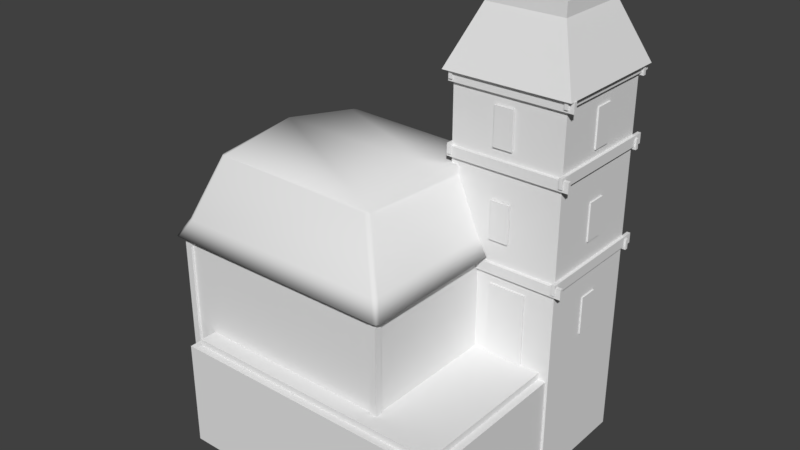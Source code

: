 # Source: TLAXAlqueria.blend  (saved by Blender 2.79.0; exported with 4.5.12 LTS)
import bpy
from mathutils import Matrix  # noqa: F401  (used for matrix-valued properties, if any)

bpy.ops.wm.read_factory_settings(use_empty=True)
scene = bpy.context.scene
scene.name = 'Scene'

# ---- collections
col_collection_1 = bpy.data.collections.new('Collection 1'); scene.collection.children.link(col_collection_1)

# ---- world
world_world = bpy.data.worlds.new('World'); scene.world = world_world
world_world.color = (0.05088, 0.05088, 0.05088)
world_world.use_sun_shadow = False
world_world.sun_shadow_jitter_overblur = 0.0
world_world.cycles.sampling_method = 'MANUAL'
world_world.light_settings.ao_factor = 0.5593

# ---- meshes
me_cube_003 = bpy.data.meshes.new('Cube.003')
me_cube_003.from_pydata([(-9.377, -7.528, -6.213), (-9.377, -7.528, -0.1823), (-9.377, 7.528, -6.213), (-9.377, 7.528, -0.1823), (6.691, -7.528, -6.213), (6.691, -7.528, -0.1823), (6.691, 7.528, -6.213), (6.691, 7.528, -0.1823), (7.408, -6.291, -5.765), (7.408, -5.868, -5.765), (7.801, -6.291, -5.765), (7.801, -5.868, -5.765), (7.408, -6.291, 5.841), (7.408, -5.868, 5.841), (7.801, -6.291, 5.841), (7.801, -5.868, 5.841), (7.408, 5.902, -5.765), (7.408, 6.325, -5.765), (7.801, 5.902, -5.765), (7.801, 6.325, -5.765), (7.408, 5.902, 5.841), (7.408, 6.325, 5.841), (7.801, 5.902, 5.841), (7.801, 6.325, 5.841), (-5.113, 5.902, 0.1181), (-5.113, 6.325, 0.1181), (-4.72, 5.902, 0.1181), (-4.72, 6.325, 0.1181), (-5.113, 5.902, 5.841), (-5.113, 6.325, 5.841), (-4.72, 5.902, 5.841), (-4.72, 6.325, 5.841), (-5.83, -7.909, 3.562), (-5.83, -7.909, 1.436), (-6.897, -7.909, 1.436), (-6.897, -7.909, 3.562), (-5.83, -8.03, 3.562), (-5.83, -8.03, 1.436), (-6.897, -8.03, 1.436), (-6.897, -8.03, 3.562), (-9.475, -5.351, 3.562), (-9.475, -5.351, 1.436), (-9.475, -4.284, 1.436), (-9.475, -4.284, 3.562), (-9.596, -5.351, 3.562), (-9.596, -5.351, 1.436), (-9.596, -4.284, 1.436), (-9.596, -4.284, 3.562), (-6.773, -1.621, 8.819), (-6.773, -1.621, 6.694), (-5.706, -1.621, 6.694), (-5.706, -1.621, 8.819), (-6.773, -1.499, 8.819), (-6.773, -1.499, 6.694), (-5.706, -1.499, 6.694), (-5.706, -1.499, 8.819), (-9.475, -5.351, 8.819), (-9.475, -5.351, 6.694), (-9.475, -4.284, 6.694), (-9.475, -4.284, 8.819), (-9.596, -5.351, 8.819), (-9.596, -5.351, 6.694), (-9.596, -4.284, 6.694), (-9.596, -4.284, 8.819), (-5.83, -7.909, 8.819), (-5.83, -7.909, 6.694), (-6.897, -7.909, 6.694), (-6.897, -7.909, 8.819), (-5.83, -8.03, 8.819), (-5.83, -8.03, 6.694), (-6.897, -8.03, 6.694), (-6.897, -8.03, 8.819), (-3.261, -4.029, 13.69), (-3.261, -4.029, 11.57), (-3.261, -5.096, 11.57), (-3.261, -5.096, 13.69), (-3.14, -4.029, 13.69), (-3.14, -4.029, 11.57), (-3.14, -5.096, 11.57), (-3.14, -5.096, 13.69), (-5.83, -7.909, 13.69), (-5.83, -7.909, 11.57), (-6.897, -7.909, 11.57), (-6.897, -7.909, 13.69), (-5.83, -8.03, 13.69), (-5.83, -8.03, 11.57), (-6.897, -8.03, 11.57), (-6.897, -8.03, 13.69), (-9.475, -5.351, 13.69), (-9.475, -5.351, 11.57), (-9.475, -4.284, 11.57), (-9.475, -4.284, 13.69), (-9.596, -5.351, 13.69), (-9.596, -5.351, 11.57), (-9.596, -4.284, 11.57), (-9.596, -4.284, 13.69), (-6.773, -1.621, 13.69), (-6.773, -1.621, 11.57), (-5.706, -1.621, 11.57), (-5.706, -1.621, 13.69), (-6.773, -1.499, 13.69), (-6.773, -1.499, 11.57), (-5.706, -1.499, 11.57), (-5.706, -1.499, 13.69), (-3.134, -8.475, 14.42), (-3.134, -8.475, 14.99), (-3.323, -8.475, 14.42), (-3.323, -8.475, 14.99), (-3.134, -1.353, 14.42), (-3.134, -1.353, 14.99), (-3.323, -1.353, 14.42), (-3.323, -1.353, 14.99), (-3.022, -7.907, 14.26), (-3.022, -7.907, 14.83), (-3.022, -8.097, 14.26), (-3.022, -8.097, 14.83), (-9.79, -7.907, 14.26), (-9.79, -7.907, 14.83), (-9.79, -8.097, 14.26), (-9.79, -8.097, 14.83), (-9.494, -8.475, 14.42), (-9.494, -8.475, 14.99), (-9.684, -8.475, 14.42), (-9.684, -8.475, 14.99), (-9.494, -1.353, 14.42), (-9.494, -1.353, 14.99), (-9.684, -1.353, 14.42), (-9.684, -1.353, 14.99), (-3.05, -1.444, 14.26), (-3.05, -1.444, 14.83), (-3.05, -1.634, 14.26), (-3.05, -1.634, 14.83), (-9.955, -1.444, 14.26), (-9.955, -1.444, 14.83), (-9.955, -1.634, 14.26), (-9.955, -1.634, 14.83), (-3.05, -1.444, 10.42), (-3.05, -1.444, 10.99), (-3.05, -1.634, 10.42), (-3.05, -1.634, 10.99), (-9.955, -1.444, 10.42), (-9.955, -1.444, 10.99), (-9.955, -1.634, 10.42), (-9.955, -1.634, 10.99), (-9.494, -8.475, 10.58), (-9.494, -8.475, 11.15), (-9.684, -8.475, 10.58), (-9.684, -8.475, 11.15), (-9.494, -1.353, 10.58), (-9.494, -1.353, 11.15), (-9.684, -1.353, 10.58), (-9.684, -1.353, 11.15), (-3.022, -7.907, 10.42), (-3.022, -7.907, 10.99), (-3.022, -8.097, 10.42), (-3.022, -8.097, 10.99), (-9.79, -7.907, 10.42), (-9.79, -7.907, 10.99), (-9.79, -8.097, 10.42), (-9.79, -8.097, 10.99), (-3.134, -8.475, 10.58), (-3.134, -8.475, 11.15), (-3.323, -8.475, 10.58), (-3.323, -8.475, 11.15), (-3.134, -1.353, 10.58), (-3.134, -1.353, 11.15), (-3.323, -1.353, 10.58), (-3.323, -1.353, 11.15), (-3.134, -8.475, 5.011), (-3.134, -8.475, 5.581), (-3.323, -8.475, 5.011), (-3.323, -8.475, 5.581), (-3.134, -1.353, 5.011), (-3.134, -1.353, 5.581), (-3.323, -1.353, 5.011), (-3.323, -1.353, 5.581), (-3.022, -7.907, 4.849), (-3.022, -7.907, 5.419), (-3.022, -8.097, 4.849), (-3.022, -8.097, 5.419), (-9.79, -7.907, 4.849), (-9.79, -7.907, 5.419), (-9.79, -8.097, 4.849), (-9.79, -8.097, 5.419), (-9.494, -8.475, 5.011), (-9.494, -8.475, 5.581), (-9.684, -8.475, 5.011), (-9.684, -8.475, 5.581), (-9.494, -1.353, 5.011), (-9.494, -1.353, 5.581), (-9.684, -1.353, 5.011), (-9.684, -1.353, 5.581), (-4.957, -1.444, 4.849), (-4.957, -1.444, 5.419), (-4.957, -1.634, 4.849), (-4.957, -1.634, 5.419), (-9.955, -1.444, 4.849), (-9.955, -1.444, 5.419), (-9.955, -1.634, 4.849), (-9.955, -1.634, 5.419), (-7.874, -1.701, 4.242), (-7.874, -1.701, 0.1759), (-5.833, -1.701, 0.1759), (-5.833, -1.701, 4.242), (-7.874, -1.539, 4.242), (-7.874, -1.539, 0.1759), (-5.833, -1.539, 4.242), (-5.833, -1.539, 0.1759), (-3.233, -1.634, -6.207), (-3.233, -1.634, 15.18), (-3.233, -7.932, -6.207), (-3.233, -7.932, 15.18), (-9.513, -1.634, -6.207), (-9.513, -1.634, 15.18), (-9.513, -7.932, -6.207), (-9.513, -7.932, 15.18), (-2.825, -1.224, 14.83), (-2.825, -8.342, 14.83), (-9.921, -1.224, 14.83), (-9.921, -8.342, 14.83), (-4.175, -2.578, 18.06), (-4.175, -6.987, 18.06), (-8.571, -2.578, 18.06), (-8.571, -6.987, 18.06), (-4.175, -2.578, 18.8), (-4.175, -6.987, 18.8), (-8.571, -2.578, 18.8), (-8.571, -6.987, 18.8), (-6.373, -4.783, 18.8), (7.623, 6.184, 5.836), (7.623, 6.184, -5.71), (7.623, -6.184, 5.836), (7.623, -6.184, -5.71), (-5.009, 6.184, 5.836), (-5.009, 6.184, -5.71), (-5.009, -6.184, 5.836), (-5.009, -6.184, -5.71), (8.135, -6.449, 5.549), (7.896, -6.685, 5.549), (8.065, -6.616, 5.549), (7.9, 6.685, 5.549), (8.135, 6.448, 5.549), (8.066, 6.616, 5.549), (-5.283, -6.685, 5.549), (-5.521, -6.446, 5.549), (-5.451, -6.615, 5.549), (-5.521, 6.45, 5.549), (-5.283, 6.685, 5.549), (-5.451, 6.616, 5.549), (7.582, -5.907, 6.501), (7.342, -6.144, 6.501), (7.512, -6.074, 6.501), (7.346, 6.144, 6.501), (7.582, 5.906, 6.501), (7.513, 6.074, 6.501), (-4.73, -6.144, 6.501), (-4.968, -5.904, 6.501), (-4.898, -6.073, 6.501), (-4.968, 5.908, 6.501), (-4.729, 6.144, 6.501), (-4.898, 6.075, 6.501), (5.941, -4.935, 9.546), (6.184, -4.701, 9.558), (6.111, -4.868, 9.55), (6.346, 4.527, 9.915), (6.115, 4.766, 9.922), (6.28, 4.694, 9.921), (-3.731, -4.518, 9.45), (-3.498, -4.766, 9.443), (-3.665, -4.692, 9.444), (-3.326, 4.935, 9.819), (-3.57, 4.708, 9.808), (-3.497, 4.87, 9.815), (6.267, 0.0008317, 10.48), (-3.652, 0.000828, 10.36), (6.278, 7.123, -5.837), (6.278, 7.123, 0.1939), (6.278, -7.123, -5.837), (6.278, -7.123, 0.1939), (-8.964, 7.123, -5.837), (-8.964, 7.123, 0.1939), (-8.964, -7.123, -5.837), (-8.964, -7.123, 0.1939)], [], [(0, 1, 3, 2), (2, 3, 7, 6), (6, 7, 5, 4), (4, 5, 1, 0), (7, 3, 1, 5), (10, 11, 15, 14), (12, 13, 9, 8), (10, 14, 12, 8), (15, 11, 9, 13), (18, 19, 23, 22), (20, 21, 17, 16), (18, 22, 20, 16), (23, 19, 17, 21), (26, 27, 31, 30), (28, 29, 25, 24), (26, 30, 28, 24), (31, 27, 25, 29), (37, 36, 39, 38), (34, 33, 37, 38), (35, 34, 38, 39), (32, 35, 39, 36), (33, 32, 36, 37), (45, 44, 47, 46), (42, 41, 45, 46), (43, 42, 46, 47), (40, 43, 47, 44), (41, 40, 44, 45), (53, 52, 55, 54), (50, 49, 53, 54), (51, 50, 54, 55), (48, 51, 55, 52), (49, 48, 52, 53), (61, 60, 63, 62), (58, 57, 61, 62), (59, 58, 62, 63), (56, 59, 63, 60), (57, 56, 60, 61), (69, 68, 71, 70), (66, 65, 69, 70), (67, 66, 70, 71), (64, 67, 71, 68), (65, 64, 68, 69), (77, 76, 79, 78), (74, 73, 77, 78), (75, 74, 78, 79), (72, 75, 79, 76), (73, 72, 76, 77), (85, 84, 87, 86), (82, 81, 85, 86), (83, 82, 86, 87), (80, 83, 87, 84), (81, 80, 84, 85), (93, 92, 95, 94), (90, 89, 93, 94), (91, 90, 94, 95), (88, 91, 95, 92), (89, 88, 92, 93), (101, 100, 103, 102), (98, 97, 101, 102), (99, 98, 102, 103), (96, 99, 103, 100), (97, 96, 100, 101), (104, 105, 107, 106), (106, 107, 111, 110), (110, 111, 109, 108), (108, 109, 105, 104), (106, 110, 108, 104), (111, 107, 105, 109), (112, 113, 115, 114), (114, 115, 119, 118), (118, 119, 117, 116), (116, 117, 113, 112), (114, 118, 116, 112), (119, 115, 113, 117), (120, 121, 123, 122), (122, 123, 127, 126), (126, 127, 125, 124), (124, 125, 121, 120), (122, 126, 124, 120), (127, 123, 121, 125), (128, 129, 131, 130), (130, 131, 135, 134), (134, 135, 133, 132), (132, 133, 129, 128), (130, 134, 132, 128), (135, 131, 129, 133), (136, 137, 139, 138), (138, 139, 143, 142), (142, 143, 141, 140), (140, 141, 137, 136), (138, 142, 140, 136), (143, 139, 137, 141), (144, 145, 147, 146), (146, 147, 151, 150), (150, 151, 149, 148), (148, 149, 145, 144), (146, 150, 148, 144), (151, 147, 145, 149), (152, 153, 155, 154), (154, 155, 159, 158), (158, 159, 157, 156), (156, 157, 153, 152), (154, 158, 156, 152), (159, 155, 153, 157), (160, 161, 163, 162), (162, 163, 167, 166), (166, 167, 165, 164), (164, 165, 161, 160), (162, 166, 164, 160), (167, 163, 161, 165), (168, 169, 171, 170), (170, 171, 175, 174), (174, 175, 173, 172), (172, 173, 169, 168), (170, 174, 172, 168), (175, 171, 169, 173), (176, 177, 179, 178), (178, 179, 183, 182), (182, 183, 181, 180), (180, 181, 177, 176), (178, 182, 180, 176), (183, 179, 177, 181), (184, 185, 187, 186), (186, 187, 191, 190), (190, 191, 189, 188), (188, 189, 185, 184), (186, 190, 188, 184), (191, 187, 185, 189), (192, 193, 195, 194), (194, 195, 199, 198), (198, 199, 197, 196), (196, 197, 193, 192), (194, 198, 196, 192), (199, 195, 193, 197), (205, 204, 206, 207), (200, 203, 206, 204), (201, 200, 204, 205), (203, 202, 207, 206), (208, 209, 211, 210), (210, 211, 215, 214), (214, 215, 213, 212), (212, 213, 209, 208), (215, 211, 217, 219), (213, 215, 219, 218), (211, 209, 216, 217), (209, 213, 218, 216), (218, 219, 223, 222), (217, 216, 220, 221), (216, 218, 222, 220), (219, 217, 221, 223), (220, 222, 226, 224), (223, 221, 225, 227), (222, 223, 227, 226), (221, 220, 224, 225), (224, 226, 228), (225, 228, 227), (228, 225, 224), (227, 228, 226), (229, 231, 232, 230), (231, 235, 236, 232), (235, 233, 234, 236), (233, 229, 230, 234), (246, 244, 256, 258), (231, 229, 241, 237), (243, 238, 250, 255), (249, 253, 264, 262), (240, 247, 259, 252), (229, 233, 247, 240), (235, 231, 238, 243), (233, 235, 244, 246), (261, 262, 273, 274, 267, 268), (255, 250, 261, 268), (258, 256, 267, 271), (252, 259, 270, 265), (237, 239, 231), (239, 238, 231), (240, 242, 229), (242, 241, 229), (243, 245, 235), (245, 244, 235), (246, 248, 233), (248, 247, 233), (250, 238, 239, 251), (251, 239, 237, 249), (240, 252, 254, 242), (242, 254, 253, 241), (259, 247, 248, 260), (260, 248, 246, 258), (243, 255, 257, 245), (245, 257, 256, 244), (255, 268, 269, 257), (257, 269, 267, 256), (270, 259, 260, 272), (272, 260, 258, 271), (252, 265, 266, 254), (254, 266, 264, 253), (261, 250, 251, 263), (263, 251, 249, 262), (237, 241, 253, 249), (265, 264, 266), (268, 267, 269), (271, 270, 272), (262, 261, 263), (274, 273, 264, 265, 270, 271), (271, 267, 274), (262, 264, 273), (275, 276, 278, 277), (277, 278, 282, 281), (281, 282, 280, 279), (279, 280, 276, 275), (282, 278, 276, 280)])
me_cube_003.polygons.foreach_set('use_smooth', [0, 0, 0, 0, 0, 0, 0, 0, 0, 0, 0, 0, 0, 0, 0, 0, 0, 0, 0, 0, 0, 0, 0, 0, 0, 0, 0, 0, 0, 0, 0, 0, 0, 0, 0, 0, 0, 0, 0, 0, 0, 0, 0, 0, 0, 0, 0, 0, 0, 0, 0, 0, 0, 0, 0, 0, 0, 0, 0, 0, 0, 0, 0, 0, 0, 0, 0, 0, 0, 0, 0, 0, 0, 0, 0, 0, 0, 0, 0, 0, 0, 0, 0, 0, 0, 0, 0, 0, 0, 0, 0, 0, 0, 0, 0, 0, 0, 0, 0, 0, 0, 0, 0, 0, 0, 0, 0, 0, 0, 0, 0, 0, 0, 0, 0, 0, 0, 0, 0, 0, 0, 0, 0, 0, 0, 0, 0, 0, 0, 0, 0, 0, 0, 0, 0, 0, 0, 0, 0, 0, 0, 0, 0, 0, 0, 0, 0, 0, 0, 0, 0, 0, 0, 0, 0, 0, 0, 0, 0, 0, 0, 0, 1, 1, 1, 1, 1, 1, 1, 1, 1, 1, 1, 1, 1, 1, 1, 1, 1, 1, 1, 1, 1, 1, 1, 1, 1, 1, 1, 1, 1, 1, 1, 1, 1, 1, 1, 1, 1, 1, 1, 1, 1, 1, 1, 1, 0, 0, 0, 0, 0])
_uv = me_cube_003.uv_layers.new(name='UVMap')
_uv.uv.foreach_set('vector', [0.1158, 0.4985, 0.1158, 0.6034, 0.3718, 0.6034, 0.3718, 0.4985, 0.1158, 0.4985, 0.1158, 0.6034, 0.3718, 0.6034, 0.3718, 0.4985, 0.3718, 0.4985, 0.3718, 0.6034, 0.1158, 0.6034, 0.1158, 0.4985, 0.3718, 0.4985, 0.3718, 0.6034, 0.1158, 0.6034, 0.1158, 0.4985, 0.6394, 0.6436, 0.4402, 0.6436, 0.4402, 0.4671, 0.6394, 0.4671, 0.9092, 0.2379, 0.9353, 0.2379, 0.9353, 0.264, 0.9092, 0.264, 0.9092, 0.2379, 0.9353, 0.2379, 0.9353, 0.264, 0.9092, 0.264, 0.9092, 0.2379, 0.9353, 0.2379, 0.9353, 0.264, 0.9092, 0.264, 0.9092, 0.2379, 0.9353, 0.2379, 0.9353, 0.264, 0.9092, 0.264, 0.9092, 0.2379, 0.9353, 0.2379, 0.9353, 0.264, 0.9092, 0.264, 0.9092, 0.2379, 0.9353, 0.2379, 0.9353, 0.264, 0.9092, 0.264, 0.9092, 0.2379, 0.9353, 0.2379, 0.9353, 0.264, 0.9092, 0.264, 0.9092, 0.2379, 0.9353, 0.2379, 0.9353, 0.264, 0.9092, 0.264, 0.9092, 0.2379, 0.9353, 0.2379, 0.9353, 0.264, 0.9092, 0.264, 0.9092, 0.2379, 0.9353, 0.2379, 0.9353, 0.264, 0.9092, 0.264, 0.9092, 0.2379, 0.9353, 0.2379, 0.9353, 0.264, 0.9092, 0.264, 0.9092, 0.2379, 0.9353, 0.2379, 0.9353, 0.264, 0.9092, 0.264, 0.04698, 0.7979, 0.04698, 0.9594, 0.1532, 0.9594, 0.1532, 0.7979, 0.1532, 0.7979, 0.04698, 0.7979, 0.04698, 0.7979, 0.1532, 0.7979, 0.1532, 0.9594, 0.1532, 0.7979, 0.1532, 0.7979, 0.1532, 0.9594, 0.04698, 0.9594, 0.1532, 0.9594, 0.1532, 0.9594, 0.04698, 0.9594, 0.04698, 0.7979, 0.04698, 0.9594, 0.04698, 0.9594, 0.04698, 0.7979, 0.04698, 0.7979, 0.04698, 0.9594, 0.1532, 0.9594, 0.1532, 0.7979, 0.1532, 0.7979, 0.04698, 0.7979, 0.04698, 0.7979, 0.1532, 0.7979, 0.1532, 0.9594, 0.1532, 0.7979, 0.1532, 0.7979, 0.1532, 0.9594, 0.04698, 0.9594, 0.1532, 0.9594, 0.1532, 0.9594, 0.04698, 0.9594, 0.04698, 0.7979, 0.04698, 0.9594, 0.04698, 0.9594, 0.04698, 0.7979, 0.04698, 0.7979, 0.04698, 0.9594, 0.1532, 0.9594, 0.1532, 0.7979, 0.1532, 0.7979, 0.04698, 0.7979, 0.04698, 0.7979, 0.1532, 0.7979, 0.1532, 0.9594, 0.1532, 0.7979, 0.1532, 0.7979, 0.1532, 0.9594, 0.04698, 0.9594, 0.1532, 0.9594, 0.1532, 0.9594, 0.04698, 0.9594, 0.04698, 0.7979, 0.04698, 0.9594, 0.04698, 0.9594, 0.04698, 0.7979, 0.04698, 0.7979, 0.04698, 0.9594, 0.1532, 0.9594, 0.1532, 0.7979, 0.1532, 0.7979, 0.04698, 0.7979, 0.04698, 0.7979, 0.1532, 0.7979, 0.1532, 0.9594, 0.1532, 0.7979, 0.1532, 0.7979, 0.1532, 0.9594, 0.04698, 0.9594, 0.1532, 0.9594, 0.1532, 0.9594, 0.04698, 0.9594, 0.04698, 0.7979, 0.04698, 0.9594, 0.04698, 0.9594, 0.04698, 0.7979, 0.04698, 0.7979, 0.04698, 0.9594, 0.1532, 0.9594, 0.1532, 0.7979, 0.1532, 0.7979, 0.04698, 0.7979, 0.04698, 0.7979, 0.1532, 0.7979, 0.1532, 0.9594, 0.1532, 0.7979, 0.1532, 0.7979, 0.1532, 0.9594, 0.04698, 0.9594, 0.1532, 0.9594, 0.1532, 0.9594, 0.04698, 0.9594, 0.04698, 0.7979, 0.04698, 0.9594, 0.04698, 0.9594, 0.04698, 0.7979, 0.04698, 0.7979, 0.04698, 0.9594, 0.1532, 0.9594, 0.1532, 0.7979, 0.1532, 0.7979, 0.04698, 0.7979, 0.04698, 0.7979, 0.1532, 0.7979, 0.1532, 0.9594, 0.1532, 0.7979, 0.1532, 0.7979, 0.1532, 0.9594, 0.04698, 0.9594, 0.1532, 0.9594, 0.1532, 0.9594, 0.04698, 0.9594, 0.04698, 0.7979, 0.04698, 0.9594, 0.04698, 0.9594, 0.04698, 0.7979, 0.04698, 0.7979, 0.04698, 0.9594, 0.1532, 0.9594, 0.1532, 0.7979, 0.1532, 0.7979, 0.04698, 0.7979, 0.04698, 0.7979, 0.1532, 0.7979, 0.1532, 0.9594, 0.1532, 0.7979, 0.1532, 0.7979, 0.1532, 0.9594, 0.04698, 0.9594, 0.1532, 0.9594, 0.1532, 0.9594, 0.04698, 0.9594, 0.04698, 0.7979, 0.04698, 0.9594, 0.04698, 0.9594, 0.04698, 0.7979, 0.04698, 0.7979, 0.04698, 0.9594, 0.1532, 0.9594, 0.1532, 0.7979, 0.1532, 0.7979, 0.04698, 0.7979, 0.04698, 0.7979, 0.1532, 0.7979, 0.1532, 0.9594, 0.1532, 0.7979, 0.1532, 0.7979, 0.1532, 0.9594, 0.04698, 0.9594, 0.1532, 0.9594, 0.1532, 0.9594, 0.04698, 0.9594, 0.04698, 0.7979, 0.04698, 0.9594, 0.04698, 0.9594, 0.04698, 0.7979, 0.04698, 0.7979, 0.04698, 0.9594, 0.1532, 0.9594, 0.1532, 0.7979, 0.1532, 0.7979, 0.04698, 0.7979, 0.04698, 0.7979, 0.1532, 0.7979, 0.1532, 0.9594, 0.1532, 0.7979, 0.1532, 0.7979, 0.1532, 0.9594, 0.04698, 0.9594, 0.1532, 0.9594, 0.1532, 0.9594, 0.04698, 0.9594, 0.04698, 0.7979, 0.04698, 0.9594, 0.04698, 0.9594, 0.04698, 0.7979, 0.9092, 0.2379, 0.9353, 0.2379, 0.9353, 0.264, 0.9092, 0.264, 0.9092, 0.2379, 0.9353, 0.2379, 0.9353, 0.264, 0.9092, 0.264, 0.9092, 0.2379, 0.9353, 0.2379, 0.9353, 0.264, 0.9092, 0.264, 0.9092, 0.2379, 0.9353, 0.2379, 0.9353, 0.264, 0.9092, 0.264, 0.9092, 0.2379, 0.9353, 0.2379, 0.9353, 0.264, 0.9092, 0.264, 0.9092, 0.2379, 0.9353, 0.2379, 0.9353, 0.264, 0.9092, 0.264, 0.9092, 0.2379, 0.9353, 0.2379, 0.9353, 0.264, 0.9092, 0.264, 0.9092, 0.2379, 0.9353, 0.2379, 0.9353, 0.264, 0.9092, 0.264, 0.9092, 0.2379, 0.9353, 0.2379, 0.9353, 0.264, 0.9092, 0.264, 0.9092, 0.2379, 0.9353, 0.2379, 0.9353, 0.264, 0.9092, 0.264, 0.9092, 0.2379, 0.9353, 0.2379, 0.9353, 0.264, 0.9092, 0.264, 0.9092, 0.2379, 0.9353, 0.2379, 0.9353, 0.264, 0.9092, 0.264, 0.9092, 0.2379, 0.9353, 0.2379, 0.9353, 0.264, 0.9092, 0.264, 0.9092, 0.2379, 0.9353, 0.2379, 0.9353, 0.264, 0.9092, 0.264, 0.9092, 0.2379, 0.9353, 0.2379, 0.9353, 0.264, 0.9092, 0.264, 0.9092, 0.2379, 0.9353, 0.2379, 0.9353, 0.264, 0.9092, 0.264, 0.9092, 0.2379, 0.9353, 0.2379, 0.9353, 0.264, 0.9092, 0.264, 0.9092, 0.2379, 0.9353, 0.2379, 0.9353, 0.264, 0.9092, 0.264, 0.9092, 0.2379, 0.9353, 0.2379, 0.9353, 0.264, 0.9092, 0.264, 0.9092, 0.2379, 0.9353, 0.2379, 0.9353, 0.264, 0.9092, 0.264, 0.9092, 0.2379, 0.9353, 0.2379, 0.9353, 0.264, 0.9092, 0.264, 0.9092, 0.2379, 0.9353, 0.2379, 0.9353, 0.264, 0.9092, 0.264, 0.9092, 0.2379, 0.9353, 0.2379, 0.9353, 0.264, 0.9092, 0.264, 0.9092, 0.2379, 0.9353, 0.2379, 0.9353, 0.264, 0.9092, 0.264, 0.9092, 0.2379, 0.9353, 0.2379, 0.9353, 0.264, 0.9092, 0.264, 0.9092, 0.2379, 0.9353, 0.2379, 0.9353, 0.264, 0.9092, 0.264, 0.9092, 0.2379, 0.9353, 0.2379, 0.9353, 0.264, 0.9092, 0.264, 0.9092, 0.2379, 0.9353, 0.2379, 0.9353, 0.264, 0.9092, 0.264, 0.9092, 0.2379, 0.9353, 0.2379, 0.9353, 0.264, 0.9092, 0.264, 0.9092, 0.2379, 0.9353, 0.2379, 0.9353, 0.264, 0.9092, 0.264, 0.9092, 0.2379, 0.9353, 0.2379, 0.9353, 0.264, 0.9092, 0.264, 0.9092, 0.2379, 0.9353, 0.2379, 0.9353, 0.264, 0.9092, 0.264, 0.9092, 0.2379, 0.9353, 0.2379, 0.9353, 0.264, 0.9092, 0.264, 0.9092, 0.2379, 0.9353, 0.2379, 0.9353, 0.264, 0.9092, 0.264, 0.9092, 0.2379, 0.9353, 0.2379, 0.9353, 0.264, 0.9092, 0.264, 0.9092, 0.2379, 0.9353, 0.2379, 0.9353, 0.264, 0.9092, 0.264, 0.9092, 0.2379, 0.9353, 0.2379, 0.9353, 0.264, 0.9092, 0.264, 0.9092, 0.2379, 0.9353, 0.2379, 0.9353, 0.264, 0.9092, 0.264, 0.9092, 0.2379, 0.9353, 0.2379, 0.9353, 0.264, 0.9092, 0.264, 0.9092, 0.2379, 0.9353, 0.2379, 0.9353, 0.264, 0.9092, 0.264, 0.9092, 0.2379, 0.9353, 0.2379, 0.9353, 0.264, 0.9092, 0.264, 0.9092, 0.2379, 0.9353, 0.2379, 0.9353, 0.264, 0.9092, 0.264, 0.9092, 0.2379, 0.9353, 0.2379, 0.9353, 0.264, 0.9092, 0.264, 0.9092, 0.2379, 0.9353, 0.2379, 0.9353, 0.264, 0.9092, 0.264, 0.9092, 0.2379, 0.9353, 0.2379, 0.9353, 0.264, 0.9092, 0.264, 0.9092, 0.2379, 0.9353, 0.2379, 0.9353, 0.264, 0.9092, 0.264, 0.9092, 0.2379, 0.9353, 0.2379, 0.9353, 0.264, 0.9092, 0.264, 0.9092, 0.2379, 0.9353, 0.2379, 0.9353, 0.264, 0.9092, 0.264, 0.9092, 0.2379, 0.9353, 0.2379, 0.9353, 0.264, 0.9092, 0.264, 0.9092, 0.2379, 0.9353, 0.2379, 0.9353, 0.264, 0.9092, 0.264, 0.9092, 0.2379, 0.9353, 0.2379, 0.9353, 0.264, 0.9092, 0.264, 0.9092, 0.2379, 0.9353, 0.2379, 0.9353, 0.264, 0.9092, 0.264, 0.9092, 0.2379, 0.9353, 0.2379, 0.9353, 0.264, 0.9092, 0.264, 0.9092, 0.2379, 0.9353, 0.2379, 0.9353, 0.264, 0.9092, 0.264, 0.9092, 0.2379, 0.9353, 0.2379, 0.9353, 0.264, 0.9092, 0.264, 0.9092, 0.2379, 0.9353, 0.2379, 0.9353, 0.264, 0.9092, 0.264, 0.9092, 0.2379, 0.9353, 0.2379, 0.9353, 0.264, 0.9092, 0.264, 0.9092, 0.2379, 0.9353, 0.2379, 0.9353, 0.264, 0.9092, 0.264, 0.9092, 0.2379, 0.9353, 0.2379, 0.9353, 0.264, 0.9092, 0.264, 0.9092, 0.2379, 0.9353, 0.2379, 0.9353, 0.264, 0.9092, 0.264, 0.9092, 0.2379, 0.9353, 0.2379, 0.9353, 0.264, 0.9092, 0.264, 0.9092, 0.2379, 0.9353, 0.2379, 0.9353, 0.264, 0.9092, 0.264, 0.9092, 0.2379, 0.9353, 0.2379, 0.9353, 0.264, 0.9092, 0.264, 0.9092, 0.2379, 0.9353, 0.2379, 0.9353, 0.264, 0.9092, 0.264, 0.9092, 0.2379, 0.9353, 0.2379, 0.9353, 0.264, 0.9092, 0.264, 0.9092, 0.2379, 0.9353, 0.2379, 0.9353, 0.264, 0.9092, 0.264, 0.9092, 0.2379, 0.9353, 0.2379, 0.9353, 0.264, 0.9092, 0.264, 0.9092, 0.2379, 0.9353, 0.2379, 0.9353, 0.264, 0.9092, 0.264, 0.9092, 0.2379, 0.9353, 0.2379, 0.9353, 0.264, 0.9092, 0.264, 0.9092, 0.2379, 0.9353, 0.2379, 0.9353, 0.264, 0.9092, 0.264, 0.9092, 0.2379, 0.9353, 0.2379, 0.9353, 0.264, 0.9092, 0.264, 0.9092, 0.2379, 0.9353, 0.2379, 0.9353, 0.264, 0.9092, 0.264, 0.04698, 0.7979, 0.04698, 0.9594, 0.1532, 0.9594, 0.1532, 0.7979, 0.04698, 0.9594, 0.1532, 0.9594, 0.1532, 0.9594, 0.04698, 0.9594, 0.04698, 0.7979, 0.04698, 0.9594, 0.04698, 0.9594, 0.04698, 0.7979, 0.1532, 0.9594, 0.1532, 0.7979, 0.1532, 0.7979, 0.1532, 0.9594, 0.4225, 0.01927, 0.4224, 0.2612, 0.5402, 0.2612, 0.5402, 0.01925, 0.5402, 0.01925, 0.5402, 0.2612, 0.4225, 0.2611, 0.4225, 0.01922, 0.4225, 0.01933, 0.4225, 0.2612, 0.5402, 0.2612, 0.5402, 0.0193, 0.5402, 0.0193, 0.5402, 0.2612, 0.4224, 0.2612, 0.4225, 0.01927, 0.4225, 0.2611, 0.5402, 0.2612, 0.5402, 0.2612, 0.4225, 0.2611, 0.5402, 0.2612, 0.4225, 0.2612, 0.4225, 0.2612, 0.5402, 0.2612, 0.5402, 0.2612, 0.4224, 0.2612, 0.4224, 0.2612, 0.5402, 0.2612, 0.4224, 0.2612, 0.5402, 0.2612, 0.5402, 0.2612, 0.4224, 0.2612, 0.6516, 0.706, 0.9747, 0.706, 0.8755, 0.894, 0.7613, 0.894, 0.6516, 0.706, 0.9747, 0.706, 0.8755, 0.894, 0.7613, 0.894, 0.9747, 0.706, 0.6516, 0.706, 0.7613, 0.894, 0.8755, 0.894, 0.9747, 0.706, 0.6516, 0.706, 0.7613, 0.894, 0.8755, 0.894, 0.8755, 0.894, 0.7613, 0.894, 0.7787, 0.9255, 0.8575, 0.9255, 0.8755, 0.894, 0.7613, 0.894, 0.7787, 0.9255, 0.8575, 0.9255, 0.7613, 0.894, 0.8755, 0.894, 0.8575, 0.9255, 0.7787, 0.9255, 0.7613, 0.894, 0.8755, 0.894, 0.8575, 0.9255, 0.7787, 0.9255, 0.8575, 0.9255, 0.7787, 0.9255, 0.8131, 0.9956, 0.7787, 0.9255, 0.8131, 0.9956, 0.8575, 0.9255, 0.8131, 0.9956, 0.7787, 0.9255, 0.8575, 0.9255, 0.8575, 0.9255, 0.8131, 0.9956, 0.7787, 0.9255, 0.6416, 0.6411, 0.9984, 0.6411, 0.9984, 0.4686, 0.6416, 0.4686, 0.6416, 0.6411, 0.9984, 0.6411, 0.9984, 0.4686, 0.6416, 0.4686, 0.9984, 0.6411, 0.6416, 0.6411, 0.6416, 0.4686, 0.9984, 0.4686, 0.9984, 0.6411, 0.6416, 0.6411, 0.6416, 0.4686, 0.9984, 0.4686, 0.9852, 0.7054, 0.621, 0.7054, 0.6481, 0.7733, 0.9576, 0.7733, 0.8176, 0.465, 0.787, 0.4328, 0.7877, 0.4326, 0.8198, 0.4643, 0.6209, 0.7054, 0.9852, 0.7054, 0.9576, 0.7733, 0.6479, 0.7733, 0.9575, 0.7733, 0.648, 0.7733, 0.7232, 0.9475, 0.8896, 0.9475, 0.6208, 0.7054, 0.9852, 0.7054, 0.9576, 0.7733, 0.6479, 0.7733, 0.787, 0.4348, 0.7545, 0.4664, 0.7543, 0.4657, 0.7863, 0.4326, 0.7871, 0.4963, 0.8196, 0.465, 0.8198, 0.4656, 0.7878, 0.4985, 0.7565, 0.4663, 0.7871, 0.4983, 0.7864, 0.4985, 0.7543, 0.4671, 0.6642, 0.9897, 0.6572, 0.9826, 0.6572, 0.8434, 0.9505, 0.8487, 0.9505, 0.9825, 0.9435, 0.9897, 0.6479, 0.7733, 0.9576, 0.7733, 0.8897, 0.9475, 0.7232, 0.9475, 0.9576, 0.7733, 0.6481, 0.7733, 0.7234, 0.9475, 0.8894, 0.9475, 0.6479, 0.7733, 0.9576, 0.7733, 0.8893, 0.9475, 0.7231, 0.9475, 0.9852, 0.7054, 0.9899, 0.7054, 0.9875, 0.7159, 0.9899, 0.7054, 0.9894, 0.7114, 0.9875, 0.7159, 0.6208, 0.7054, 0.6162, 0.7054, 0.6185, 0.7159, 0.6162, 0.7054, 0.6166, 0.7112, 0.6185, 0.7159, 0.6209, 0.7054, 0.6162, 0.7054, 0.6185, 0.7159, 0.6162, 0.7054, 0.6167, 0.7112, 0.6185, 0.7159, 0.9852, 0.7054, 0.9899, 0.7054, 0.9875, 0.7159, 0.9899, 0.7054, 0.9894, 0.7113, 0.9875, 0.7159, 0.9576, 0.7733, 0.9852, 0.7054, 0.9904, 0.7088, 0.9632, 0.7746, 0.9632, 0.7746, 0.9904, 0.7088, 0.9852, 0.7054, 0.9575, 0.7733, 0.6208, 0.7054, 0.6479, 0.7733, 0.6423, 0.7744, 0.6157, 0.7088, 0.6157, 0.7088, 0.6423, 0.7744, 0.648, 0.7733, 0.621, 0.7054, 0.9576, 0.7733, 0.9852, 0.7054, 0.9904, 0.7088, 0.9633, 0.7744, 0.9633, 0.7744, 0.9904, 0.7088, 0.9852, 0.7054, 0.9576, 0.7733, 0.6209, 0.7054, 0.6479, 0.7733, 0.6424, 0.7746, 0.6157, 0.7088, 0.6157, 0.7088, 0.6424, 0.7746, 0.6481, 0.7733, 0.621, 0.7054, 0.6479, 0.7733, 0.7232, 0.9475, 0.7955, 0.9609, 0.6424, 0.7746, 0.6424, 0.7746, 0.7955, 0.9609, 0.7234, 0.9475, 0.6481, 0.7733, 0.8893, 0.9475, 0.9576, 0.7733, 0.9633, 0.7744, 0.9118, 0.8665, 0.9118, 0.8665, 0.9633, 0.7744, 0.9576, 0.7733, 0.8894, 0.9475, 0.6479, 0.7733, 0.7231, 0.9475, 0.6991, 0.8665, 0.6423, 0.7744, 0.6423, 0.7744, 0.6991, 0.8665, 0.7232, 0.9475, 0.648, 0.7733, 0.8897, 0.9475, 0.9576, 0.7733, 0.9632, 0.7746, 0.8157, 0.9609, 0.8157, 0.9609, 0.9632, 0.7746, 0.9575, 0.7733, 0.8896, 0.9475, 0.9852, 0.7054, 0.621, 0.7054, 0.648, 0.7733, 0.9575, 0.7733, 0.6641, 0.7025, 0.6572, 0.7094, 0.6991, 0.8665, 0.9435, 0.9897, 0.9505, 0.9825, 0.7955, 0.9609, 0.9505, 0.7093, 0.9434, 0.7025, 0.9118, 0.8665, 0.6572, 0.9826, 0.6642, 0.9897, 0.8157, 0.9609, 0.9505, 0.8487, 0.6572, 0.8434, 0.6572, 0.7094, 0.6641, 0.7025, 0.9434, 0.7025, 0.9505, 0.7093, 0.8894, 0.9475, 0.7234, 0.9475, 0.8047, 0.9224, 0.8896, 0.9475, 0.7232, 0.9475, 0.8048, 0.9165, 0.1158, 0.4985, 0.1158, 0.6034, 0.3718, 0.6034, 0.3718, 0.4985, 0.1158, 0.4985, 0.1158, 0.6034, 0.3718, 0.6034, 0.3718, 0.4985, 0.3718, 0.4985, 0.3718, 0.6034, 0.1158, 0.6034, 0.1158, 0.4985, 0.3718, 0.4985, 0.3718, 0.6034, 0.1158, 0.6034, 0.1158, 0.4985, 0.6394, 0.6436, 0.4402, 0.6436, 0.4402, 0.4671, 0.6394, 0.4671])
_uv.active_render = True
_uv = me_cube_003.uv_layers.new(name='UVMap.001')
_uv.uv.foreach_set('vector', [0.8982, 0.7787, 0.7964, 0.7787, 0.7964, 0.5212, 0.8982, 0.5212, 0.2544, 0.4941, 0.3562, 0.4941, 0.3562, 0.7689, 0.2544, 0.7689, 0.7918, 0.9883, 0.69, 0.9883, 0.69, 0.7308, 0.7918, 0.7308, 0.458, 0.7689, 0.3562, 0.7689, 0.3562, 0.4941, 0.458, 0.4941, 0.0, 0.2747, 7.251e-08, 0.0, 0.2544, 3.604e-06, 0.2544, 0.2747, 0.2222, 0.3442, 0.2294, 0.3442, 0.2294, 0.5425, 0.2222, 0.5425, 0.2437, 0.473, 0.2365, 0.473, 0.2365, 0.2747, 0.2437, 0.2747, 0.236, 0.6713, 0.236, 0.473, 0.2426, 0.473, 0.2426, 0.6713, 0.2503, 0.473, 0.2503, 0.6713, 0.2437, 0.6713, 0.2437, 0.473, 0.2437, 0.2747, 0.2508, 0.2747, 0.2508, 0.473, 0.2437, 0.473, 0.2365, 0.473, 0.2294, 0.473, 0.2294, 0.2747, 0.2365, 0.2747, 0.2294, 0.6713, 0.2294, 0.473, 0.236, 0.473, 0.236, 0.6713, 0.2222, 0.3442, 0.2222, 0.5425, 0.2156, 0.5425, 0.2156, 0.3442, 0.3488, 0.7689, 0.356, 0.7689, 0.356, 0.8666, 0.3488, 0.8666, 0.2294, 0.762, 0.2222, 0.762, 0.2222, 0.6643, 0.2294, 0.6643, 0.4443, 0.8666, 0.4443, 0.7689, 0.4509, 0.7689, 0.4509, 0.8666, 0.2222, 0.6403, 0.2222, 0.5425, 0.2289, 0.5425, 0.2289, 0.6403, 0.6032, 0.2478, 0.6032, 0.2115, 0.6212, 0.2115, 0.6212, 0.2478, 0.1969, 0.466, 0.1969, 0.4842, 0.1949, 0.4842, 0.1949, 0.466, 0.6634, 0.2115, 0.6634, 0.2478, 0.6614, 0.2478, 0.6614, 0.2115, 0.6731, 0.7428, 0.6731, 0.7246, 0.6752, 0.7246, 0.6752, 0.7428, 0.6696, 0.2115, 0.6696, 0.2478, 0.6675, 0.2478, 0.6675, 0.2115, 0.5131, 0.2115, 0.5131, 0.2478, 0.4951, 0.2478, 0.4951, 0.2115, 0.2072, 0.4842, 0.2072, 0.466, 0.2092, 0.466, 0.2092, 0.4842, 0.6798, 0.2115, 0.6798, 0.2478, 0.6778, 0.2478, 0.6778, 0.2115, 0.6731, 0.7246, 0.6731, 0.7063, 0.6752, 0.7063, 0.6752, 0.7246, 0.686, 0.2478, 0.686, 0.2115, 0.688, 0.2115, 0.688, 0.2478, 0.5852, 0.2478, 0.5852, 0.2115, 0.6032, 0.2115, 0.6032, 0.2478, 0.2051, 0.4842, 0.2051, 0.466, 0.2072, 0.466, 0.2072, 0.4842, 0.6655, 0.2478, 0.6655, 0.2115, 0.6675, 0.2115, 0.6675, 0.2478, 0.6752, 0.7428, 0.6752, 0.761, 0.6731, 0.761, 0.6731, 0.7428, 0.6593, 0.2115, 0.6593, 0.2478, 0.6573, 0.2478, 0.6573, 0.2115, 0.5311, 0.2115, 0.5311, 0.2478, 0.5131, 0.2478, 0.5131, 0.2115, 0.2031, 0.466, 0.2031, 0.4842, 0.201, 0.4842, 0.201, 0.466, 0.6778, 0.2115, 0.6778, 0.2478, 0.6757, 0.2478, 0.6757, 0.2115, 0.2243, 0.6585, 0.2243, 0.6403, 0.2263, 0.6403, 0.2263, 0.6585, 0.6839, 0.2478, 0.6839, 0.2115, 0.686, 0.2115, 0.686, 0.2478, 0.6573, 0.2115, 0.6573, 0.2478, 0.6393, 0.2478, 0.6393, 0.2115, 0.199, 0.4842, 0.199, 0.466, 0.201, 0.466, 0.201, 0.4842, 0.6614, 0.2115, 0.6614, 0.2478, 0.6593, 0.2478, 0.6593, 0.2115, 0.2284, 0.6403, 0.2284, 0.6585, 0.2263, 0.6585, 0.2263, 0.6403, 0.6737, 0.2115, 0.6737, 0.2478, 0.6716, 0.2478, 0.6716, 0.2115, 0.5672, 0.2115, 0.5672, 0.2478, 0.5491, 0.2478, 0.5491, 0.2115, 0.2092, 0.4842, 0.2092, 0.466, 0.2113, 0.466, 0.2113, 0.4842, 0.4793, 0.6711, 0.4793, 0.7074, 0.4772, 0.7074, 0.4772, 0.6711, 0.4772, 0.7439, 0.4772, 0.7257, 0.4793, 0.7257, 0.4793, 0.7439, 0.6737, 0.2478, 0.6737, 0.2115, 0.6757, 0.2115, 0.6757, 0.2478, 0.6212, 0.2478, 0.6212, 0.2115, 0.6393, 0.2115, 0.6393, 0.2478, 0.1969, 0.4842, 0.1969, 0.466, 0.199, 0.466, 0.199, 0.4842, 0.4772, 0.6348, 0.4772, 0.5985, 0.4793, 0.5985, 0.4793, 0.6348, 0.6731, 0.7063, 0.6731, 0.6881, 0.6752, 0.6881, 0.6752, 0.7063, 0.6655, 0.2115, 0.6655, 0.2478, 0.6634, 0.2478, 0.6634, 0.2115, 0.5491, 0.2115, 0.5491, 0.2478, 0.5311, 0.2478, 0.5311, 0.2115, 0.2051, 0.466, 0.2051, 0.4842, 0.2031, 0.4842, 0.2031, 0.466, 0.6798, 0.2478, 0.6798, 0.2115, 0.6819, 0.2115, 0.6819, 0.2478, 0.2222, 0.6585, 0.2222, 0.6403, 0.2243, 0.6403, 0.2243, 0.6585, 0.6819, 0.2478, 0.6819, 0.2115, 0.6839, 0.2115, 0.6839, 0.2478, 0.5672, 0.2478, 0.5672, 0.2115, 0.5852, 0.2115, 0.5852, 0.2478, 0.2529, 0.6401, 0.2529, 0.6583, 0.2508, 0.6583, 0.2508, 0.6401, 0.6696, 0.2478, 0.6696, 0.2115, 0.6716, 0.2115, 0.6716, 0.2478, 0.4793, 0.7074, 0.4793, 0.7257, 0.4772, 0.7257, 0.4772, 0.7074, 0.4793, 0.6348, 0.4793, 0.6711, 0.4772, 0.6711, 0.4772, 0.6348, 0.5559, 0.2575, 0.5559, 0.2478, 0.5591, 0.2478, 0.5591, 0.2575, 0.6848, 0.3824, 0.6752, 0.3824, 0.6752, 0.2606, 0.6848, 0.2606, 0.5495, 0.2575, 0.5495, 0.2478, 0.5527, 0.2478, 0.5527, 0.2575, 0.2222, 0.786, 0.2126, 0.786, 0.2126, 0.6643, 0.2222, 0.6643, 0.688, 0.5984, 0.688, 0.7202, 0.6848, 0.7202, 0.6848, 0.5984, 0.4541, 0.8906, 0.4541, 0.7689, 0.4573, 0.7689, 0.4573, 0.8906, 0.5271, 0.2575, 0.5271, 0.2478, 0.5303, 0.2478, 0.5303, 0.2575, 0.425, 0.7689, 0.4347, 0.7689, 0.4347, 0.8846, 0.425, 0.8846, 0.4983, 0.2575, 0.4983, 0.2478, 0.5015, 0.2478, 0.5015, 0.2575, 0.4772, 0.8534, 0.4676, 0.8534, 0.4676, 0.7377, 0.4772, 0.7377, 0.8837, 0.7787, 0.8837, 0.8944, 0.8805, 0.8944, 0.8805, 0.7787, 0.8933, 0.7787, 0.8933, 0.8944, 0.8901, 0.8944, 0.8901, 0.7787, 0.5687, 0.2575, 0.5687, 0.2478, 0.5719, 0.2478, 0.5719, 0.2575, 0.2222, 0.6643, 0.2126, 0.6643, 0.2126, 0.5425, 0.2222, 0.5425, 0.5367, 0.2575, 0.5367, 0.2478, 0.5399, 0.2478, 0.5399, 0.2575, 0.2437, 0.6713, 0.2533, 0.6713, 0.2533, 0.7931, 0.2437, 0.7931, 0.2508, 0.5183, 0.2508, 0.3965, 0.254, 0.3965, 0.254, 0.5183, 0.239, 0.7931, 0.239, 0.6713, 0.2422, 0.6713, 0.2422, 0.7931, 0.5335, 0.2478, 0.5335, 0.2575, 0.5303, 0.2575, 0.5303, 0.2478, 0.6731, 0.8061, 0.6635, 0.8061, 0.6635, 0.6881, 0.6731, 0.6881, 0.5143, 0.2478, 0.5143, 0.2575, 0.5111, 0.2575, 0.5111, 0.2478, 0.6539, 0.8061, 0.6442, 0.8061, 0.6442, 0.6881, 0.6539, 0.6881, 0.8677, 0.7787, 0.8677, 0.8967, 0.8645, 0.8967, 0.8645, 0.7787, 0.8773, 0.7787, 0.8773, 0.8967, 0.8741, 0.8967, 0.8741, 0.7787, 0.5239, 0.2478, 0.5239, 0.2575, 0.5207, 0.2575, 0.5207, 0.2478, 0.6635, 0.8061, 0.6539, 0.8061, 0.6539, 0.6881, 0.6635, 0.6881, 0.5079, 0.2478, 0.5079, 0.2575, 0.5047, 0.2575, 0.5047, 0.2478, 0.239, 0.7894, 0.2294, 0.7894, 0.2294, 0.6713, 0.239, 0.6713, 0.8709, 0.7787, 0.8709, 0.8967, 0.8677, 0.8967, 0.8677, 0.7787, 0.8741, 0.7787, 0.8741, 0.8967, 0.8709, 0.8967, 0.8709, 0.7787, 0.5591, 0.2575, 0.5591, 0.2478, 0.5623, 0.2478, 0.5623, 0.2575, 0.4772, 0.6159, 0.4676, 0.6159, 0.4676, 0.4941, 0.4772, 0.4941, 0.5463, 0.2575, 0.5463, 0.2478, 0.5495, 0.2478, 0.5495, 0.2575, 0.6848, 0.5984, 0.6752, 0.5984, 0.6752, 0.4766, 0.6848, 0.4766, 0.2508, 0.6401, 0.2508, 0.5183, 0.254, 0.5183, 0.254, 0.6401, 0.7918, 0.8526, 0.7918, 0.7308, 0.795, 0.7308, 0.795, 0.8526, 0.5207, 0.2478, 0.5207, 0.2575, 0.5175, 0.2575, 0.5175, 0.2478, 0.3296, 0.7689, 0.3392, 0.7689, 0.3392, 0.8846, 0.3296, 0.8846, 0.4983, 0.2478, 0.4983, 0.2575, 0.4951, 0.2575, 0.4951, 0.2478, 0.4676, 0.8534, 0.458, 0.8534, 0.458, 0.7377, 0.4676, 0.7377, 0.8805, 0.7787, 0.8805, 0.8944, 0.8773, 0.8944, 0.8773, 0.7787, 0.8901, 0.7787, 0.8901, 0.8944, 0.8869, 0.8944, 0.8869, 0.7787, 0.5623, 0.2575, 0.5623, 0.2478, 0.5655, 0.2478, 0.5655, 0.2575, 0.1949, 0.3442, 0.2045, 0.3442, 0.2045, 0.466, 0.1949, 0.466, 0.5431, 0.2575, 0.5431, 0.2478, 0.5463, 0.2478, 0.5463, 0.2575, 0.4772, 0.7377, 0.4676, 0.7377, 0.4676, 0.6159, 0.4772, 0.6159, 0.2508, 0.3965, 0.2508, 0.2747, 0.254, 0.2747, 0.254, 0.3965, 0.4509, 0.8906, 0.4509, 0.7689, 0.4541, 0.7689, 0.4541, 0.8906, 0.5527, 0.2575, 0.5527, 0.2478, 0.5559, 0.2478, 0.5559, 0.2575, 0.4676, 0.6159, 0.458, 0.6159, 0.458, 0.4941, 0.4676, 0.4941, 0.5399, 0.2575, 0.5399, 0.2478, 0.5431, 0.2478, 0.5431, 0.2575, 0.6848, 0.7202, 0.6752, 0.7202, 0.6752, 0.5984, 0.6848, 0.5984, 0.688, 0.4766, 0.688, 0.5984, 0.6848, 0.5984, 0.6848, 0.4766, 0.2294, 0.762, 0.2294, 0.8838, 0.2262, 0.8838, 0.2262, 0.762, 0.5175, 0.2478, 0.5175, 0.2575, 0.5143, 0.2575, 0.5143, 0.2478, 0.3392, 0.7689, 0.3488, 0.7689, 0.3488, 0.8846, 0.3392, 0.8846, 0.5047, 0.2478, 0.5047, 0.2575, 0.5015, 0.2575, 0.5015, 0.2478, 0.6848, 0.8359, 0.6752, 0.8359, 0.6752, 0.7202, 0.6848, 0.7202, 0.8837, 0.8944, 0.8837, 0.7787, 0.8869, 0.7787, 0.8869, 0.8944, 0.2294, 0.9051, 0.2294, 0.7894, 0.2326, 0.7894, 0.2326, 0.9051, 0.5655, 0.2575, 0.5655, 0.2478, 0.5687, 0.2478, 0.5687, 0.2575, 0.2142, 0.466, 0.2045, 0.466, 0.2045, 0.3442, 0.2142, 0.3442, 0.5335, 0.2575, 0.5335, 0.2478, 0.5367, 0.2478, 0.5367, 0.2575, 0.4676, 0.7377, 0.458, 0.7377, 0.458, 0.6159, 0.4676, 0.6159, 0.6848, 0.3824, 0.6848, 0.2606, 0.688, 0.2606, 0.688, 0.3824, 0.688, 0.7202, 0.688, 0.8419, 0.6848, 0.8419, 0.6848, 0.7202, 0.5271, 0.2478, 0.5271, 0.2575, 0.5239, 0.2575, 0.5239, 0.2478, 0.4443, 0.8543, 0.4347, 0.8543, 0.4347, 0.7689, 0.4443, 0.7689, 0.5111, 0.2478, 0.5111, 0.2575, 0.5079, 0.2575, 0.5079, 0.2478, 0.6848, 0.4678, 0.6752, 0.4678, 0.6752, 0.3824, 0.6848, 0.3824, 0.688, 0.3824, 0.688, 0.4678, 0.6848, 0.4678, 0.6848, 0.3824, 0.2254, 0.762, 0.2254, 0.8475, 0.2222, 0.8475, 0.2222, 0.762, 0.2294, 0.2747, 0.2294, 0.3442, 0.1949, 0.3442, 0.1949, 0.2747, 0.48, 0.5636, 0.48, 0.5985, 0.4772, 0.5985, 0.4772, 0.5636, 0.48, 0.4941, 0.48, 0.5636, 0.4772, 0.5636, 0.4772, 0.4941, 0.2126, 0.5425, 0.2126, 0.473, 0.2153, 0.473, 0.2153, 0.5425, 0.7964, 0.3654, 0.7964, 0.7308, 0.69, 0.7308, 0.69, 0.3654, 0.2122, 0.4907, 0.2122, 0.8561, 0.1061, 0.8561, 0.1061, 0.4907, 0.7964, 2.316e-06, 0.7964, 0.3654, 0.69, 0.3654, 0.69, 0.0, 3.222e-08, 0.8561, 0.0, 0.4907, 0.1061, 0.4907, 0.1061, 0.8561, 0.113, 0.9708, 0.2191, 0.9708, 0.226, 0.9778, 0.1061, 0.9778, 0.113, 0.8631, 0.113, 0.9708, 0.1061, 0.9778, 0.1061, 0.8561, 0.2191, 0.9708, 0.2191, 0.8631, 0.226, 0.8561, 0.226, 0.9778, 0.2191, 0.8631, 0.113, 0.8631, 0.1061, 0.8561, 0.226, 0.8561, 0.0, 0.9778, 1.611e-08, 0.8561, 0.05541, 0.8793, 0.05541, 0.9547, 0.8645, 0.7787, 0.8645, 0.9004, 0.809, 0.8772, 0.809, 0.8018, 0.5484, 0.979, 0.5484, 0.8577, 0.6039, 0.8808, 0.6039, 0.956, 0.5484, 0.8577, 0.5484, 0.979, 0.4929, 0.9559, 0.4929, 0.8808, 0.6039, 0.956, 0.6039, 0.8808, 0.6165, 0.8808, 0.6165, 0.956, 0.4929, 0.8808, 0.4929, 0.9559, 0.4803, 0.9559, 0.4803, 0.8808, 0.05541, 0.9547, 0.05541, 0.8793, 0.06806, 0.8793, 0.06806, 0.9547, 0.809, 0.8018, 0.809, 0.8772, 0.7964, 0.8772, 0.7964, 0.8018, 0.7964, 0.9004, 0.8707, 0.9004, 0.8335, 0.9381, 0.7964, 0.9758, 0.8335, 0.9381, 0.8707, 0.9758, 0.8335, 0.9381, 0.7964, 0.9758, 0.7964, 0.9004, 0.8707, 0.9758, 0.8335, 0.9381, 0.8707, 0.9004, 0.4951, 0.2115, 0.4951, 8.153e-06, 0.69, 0.0, 0.69, 0.2115, 0.6752, 0.2606, 0.6752, 0.4766, 0.4803, 0.4766, 0.4803, 0.2606, 0.6752, 0.4766, 0.6752, 0.6881, 0.4803, 0.6881, 0.4803, 0.4766, 0.1949, 0.2747, 0.1949, 0.4907, 8.056e-09, 0.4907, 0.0, 0.2748, 0.9807, 0.7503, 0.9807, 0.9708, 0.9643, 0.9616, 0.9643, 0.7596, 0.4718, 0.2694, 0.2629, 0.2694, 0.2584, 0.2606, 0.4763, 0.2606, 0.425, 0.7717, 0.425, 0.9971, 0.4086, 0.9876, 0.4086, 0.7812, 0.9663, 0.5333, 0.9663, 0.7353, 0.9078, 0.7117, 0.9137, 0.5539, 0.3296, 0.7717, 0.3296, 0.9971, 0.3131, 0.9877, 0.3131, 0.7812, 0.2629, 0.2694, 0.2629, 0.4854, 0.2544, 0.49, 0.2544, 0.2646, 0.4718, 0.4854, 0.4718, 0.2694, 0.4803, 0.2647, 0.4803, 0.4901, 0.2629, 0.4854, 0.4718, 0.4854, 0.4762, 0.4941, 0.2584, 0.4941, 0.4803, 0.6922, 0.4843, 0.6881, 0.5639, 0.6881, 0.5609, 0.8577, 0.4844, 0.8577, 0.4803, 0.8536, 0.4086, 0.7812, 0.4086, 0.9876, 0.3563, 0.9636, 0.3579, 0.8023, 0.9643, 0.7596, 0.9643, 0.9616, 0.9137, 0.9378, 0.9075, 0.7801, 0.3131, 0.7812, 0.3131, 0.9877, 0.2563, 0.9637, 0.2544, 0.8022, 0.4763, 0.2606, 0.4791, 0.2618, 0.4718, 0.2694, 0.4791, 0.2618, 0.4803, 0.2647, 0.4718, 0.2694, 0.2544, 0.2646, 0.2556, 0.2618, 0.2629, 0.2694, 0.2556, 0.2618, 0.2584, 0.2606, 0.2629, 0.2694, 0.4803, 0.4901, 0.4791, 0.4929, 0.4718, 0.4854, 0.4791, 0.4929, 0.4762, 0.4941, 0.4718, 0.4854, 0.2584, 0.4941, 0.2555, 0.4929, 0.2629, 0.4854, 0.2555, 0.4929, 0.2544, 0.49, 0.2629, 0.4854, 0.4086, 0.9876, 0.425, 0.9971, 0.425, 1.0, 0.4085, 0.9905, 0.9662, 0.5305, 0.9827, 0.5212, 0.9827, 0.5241, 0.9663, 0.5333, 0.3296, 0.7717, 0.3131, 0.7812, 0.3131, 0.7783, 0.3295, 0.7689, 0.9827, 0.7475, 0.9662, 0.7382, 0.9663, 0.7353, 0.9827, 0.7446, 0.3131, 0.9877, 0.3296, 0.9971, 0.3295, 1.0, 0.3131, 0.9905, 0.9642, 0.7567, 0.9807, 0.7475, 0.9807, 0.7503, 0.9643, 0.7596, 0.425, 0.7717, 0.4086, 0.7812, 0.4085, 0.7783, 0.425, 0.7689, 0.9807, 0.9737, 0.9642, 0.9644, 0.9643, 0.9616, 0.9807, 0.9708, 0.4086, 0.7812, 0.3579, 0.8023, 0.3578, 0.7994, 0.4085, 0.7783, 0.9642, 0.9644, 0.9137, 0.9408, 0.9137, 0.9378, 0.9643, 0.9616, 0.2563, 0.9637, 0.3131, 0.9877, 0.3131, 0.9905, 0.2563, 0.9666, 0.9074, 0.7773, 0.9642, 0.7567, 0.9643, 0.7596, 0.9075, 0.7801, 0.3131, 0.7812, 0.2544, 0.8022, 0.2544, 0.7994, 0.3131, 0.7783, 0.9662, 0.7382, 0.9076, 0.7146, 0.9078, 0.7117, 0.9663, 0.7353, 0.3563, 0.9636, 0.4086, 0.9876, 0.4085, 0.9905, 0.3562, 0.9666, 0.9138, 0.5511, 0.9662, 0.5305, 0.9663, 0.5333, 0.9137, 0.5539, 0.9827, 0.5241, 0.9827, 0.7446, 0.9663, 0.7353, 0.9663, 0.5333, 0.6442, 0.6921, 0.6403, 0.6881, 0.6431, 0.6893, 0.4803, 0.8536, 0.4844, 0.8577, 0.4815, 0.8565, 0.6403, 0.8577, 0.6442, 0.8536, 0.6431, 0.8565, 0.4843, 0.6881, 0.4803, 0.6922, 0.4815, 0.6893, 0.5609, 0.8577, 0.5639, 0.6881, 0.6403, 0.6881, 0.6442, 0.6921, 0.6442, 0.8536, 0.6403, 0.8577, 0.9075, 0.7801, 0.9137, 0.9378, 0.8982, 0.8606, 0.9137, 0.5539, 0.9078, 0.7117, 0.8982, 0.6343, 1.0, 0.5042, 0.8982, 0.5042, 0.8982, 0.2606, 1.0, 0.2606, 0.8982, 0.5212, 0.7964, 0.5212, 0.7964, 0.2606, 0.8982, 0.2606, 0.8982, 2.21e-06, 1.0, 0.0, 1.0, 0.2436, 0.8982, 0.2436, 0.8982, 0.2606, 0.7964, 0.2606, 0.7964, 7.827e-07, 0.8982, 0.0, 0.2544, 0.2606, 0.2544, 0.0, 0.4951, 3.327e-06, 0.4951, 0.2606])
me_cube_003.use_remesh_preserve_volume = False
me_cube_003.use_remesh_preserve_attributes = False
me_cube_003.use_mirror_vertex_groups = False
me_cube_003.update()

# ---- objects
ob_cube_001 = bpy.data.objects.new('Cube.001', me_cube_003)
ob_prop_root = bpy.data.objects.new('prop-root', None)

# ---- transforms, parenting, visibility, modifiers, constraints
ob_cube_001.location = (0.0, 0.0, 0.0)
ob_cube_001.rotation_euler = (0.0, -0.0, -3.142)
ob_cube_001.lineart.crease_threshold = 0.0
ob_prop_root.parent = ob_cube_001
ob_prop_root.matrix_parent_inverse = Matrix(((-1.0, 3.258e-07, 0.0, 0.0), (-3.258e-07, -1.0, 0.0, 0.0), (0.0, 0.0, 1.0, 0.0), (0.0, 0.0, 0.0, 1.0)))
ob_prop_root.location = (-0.069, 0.0, 0.0)
ob_prop_root.empty_image_offset = (0.0, 0.0)
ob_prop_root.lineart.crease_threshold = 0.0

# ---- collection membership
col_collection_1.objects.link(ob_cube_001)
col_collection_1.objects.link(ob_prop_root)

# ---- scene / render settings (as saved in the file)
scene.frame_start = 1; scene.frame_end = 250; scene.frame_set(1)
scene.render.engine = 'BLENDER_EEVEE_NEXT'
scene.render.resolution_percentage = 50
scene.render.dither_intensity = 0.0
scene.cycles.use_denoising = False
scene.cycles.samples = 128
scene.cycles.sampling_pattern = 'TABULATED_SOBOL'
scene.cycles.use_adaptive_sampling = False
scene.cycles.use_light_tree = False
scene.cycles.blur_glossy = 0.0
scene.cycles.sample_clamp_indirect = 0.0
scene.view_settings.view_transform = 'Standard'
bpy.context.view_layer.update()

# ---- added for rendering (the .blend has no active camera and no usable light): camera, sun
cam_auto = bpy.data.cameras.new('AutoCamera')
cam_auto.lens = 50.0
cam_auto.sensor_width = 36.0
cam_auto.clip_end = 1000.0
ob_auto_camera = bpy.data.objects.new('AutoCamera', cam_auto)
scene.collection.objects.link(ob_auto_camera)
ob_auto_camera.location = (33.0836, -38.1354, 32.0351)
ob_auto_camera.rotation_euler = (1.09748, -7.21219e-08, 0.694738)
scene.camera = ob_auto_camera
light_auto_sun = bpy.data.lights.new('AutoSun', 'SUN')
light_auto_sun.energy = 3.0
light_auto_sun.angle = 0.0523599
ob_auto_sun = bpy.data.objects.new('AutoSun', light_auto_sun)
scene.collection.objects.link(ob_auto_sun)
ob_auto_sun.rotation_euler = (0.872665, 0.174533, 0.523599)
bpy.context.view_layer.update()
